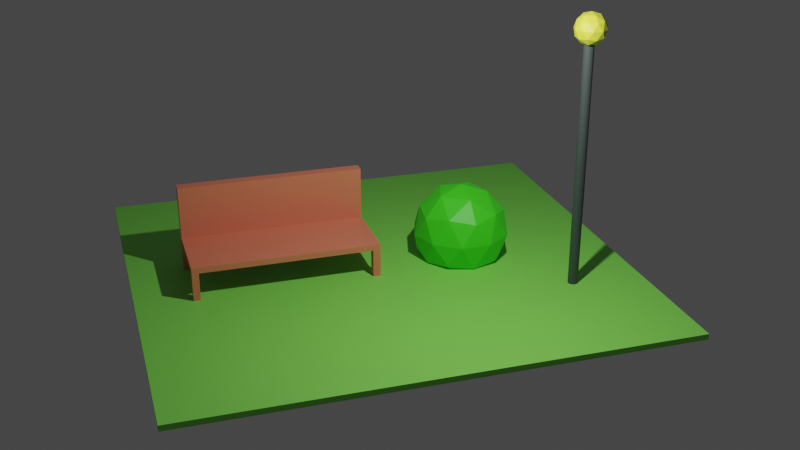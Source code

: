 # Source: park.blend  (saved by Blender 3.1.7; exported with 4.5.12 LTS)
import bpy
from mathutils import Matrix  # noqa: F401  (used for matrix-valued properties, if any)

bpy.ops.wm.read_factory_settings(use_empty=True)
scene = bpy.context.scene
scene.name = 'Scene'

# ---- collections
col_collection = bpy.data.collections.new('Collection'); scene.collection.children.link(col_collection)

# ---- materials (node trees are filled in below, after node groups)
mat_material = bpy.data.materials.new('Material')
mat_material.alpha_threshold = 0.0
mat_material.use_transparent_shadow = False
mat_material.line_color = (0.0, 0.0, 0.0, 1.0)
mat_material_001 = bpy.data.materials.new('Material.001')
mat_material_001.use_transparent_shadow = False
mat_material_002 = bpy.data.materials.new('Material.002')
mat_material_002.use_transparent_shadow = False
mat_material_003 = bpy.data.materials.new('Material.003')
mat_material_003.use_transparent_shadow = False
mat_material_004 = bpy.data.materials.new('Material.004')
mat_material_004.use_transparent_shadow = False

# ---- material node trees
mat_material.use_nodes = True; mat_material.node_tree.nodes.clear()
_N = mat_material.node_tree.nodes; _L = mat_material.node_tree.links
n0 = _N.new('ShaderNodeOutputMaterial'); n0.name = 'Material Output'; n0.location = (300, 300)
n1 = _N.new('ShaderNodeBsdfPrincipled'); n1.name = 'Principled BSDF'; n1.location = (10, 300)
n1.distribution = 'GGX'
n1.subsurface_method = 'RANDOM_WALK_SKIN'
n1.inputs[0].default_value = (0.8, 0.2229, 0.1278, 1.0)
n1.inputs[2].default_value = 0.4
n1.inputs[3].default_value = 1.45
n1.inputs[27].default_value = (0.0, 0.0, 0.0, 1.0)
n1.inputs[28].default_value = 1.0
_L.new(n1.outputs[0], n0.inputs[0])
n0.is_active_output = True
mat_material_001.use_nodes = True; mat_material_001.node_tree.nodes.clear()
_N = mat_material_001.node_tree.nodes; _L = mat_material_001.node_tree.links
n0 = _N.new('ShaderNodeBsdfPrincipled'); n0.name = 'Principled BSDF'; n0.location = (10, 300)
n0.distribution = 'GGX'
n0.subsurface_method = 'RANDOM_WALK_SKIN'
n0.inputs[0].default_value = (0.2327, 0.8, 0.09896, 1.0)
n0.inputs[3].default_value = 1.45
n0.inputs[27].default_value = (0.0, 0.0, 0.0, 1.0)
n0.inputs[28].default_value = 1.0
n1 = _N.new('ShaderNodeOutputMaterial'); n1.name = 'Material Output'; n1.location = (300, 300)
_L.new(n0.outputs[0], n1.inputs[0])
n1.is_active_output = True
mat_material_002.use_nodes = True; mat_material_002.node_tree.nodes.clear()
_N = mat_material_002.node_tree.nodes; _L = mat_material_002.node_tree.links
n0 = _N.new('ShaderNodeBsdfPrincipled'); n0.name = 'Principled BSDF'; n0.location = (10, 300)
n0.distribution = 'GGX'
n0.subsurface_method = 'RANDOM_WALK_SKIN'
n0.inputs[0].default_value = (0.0586, 0.8, 0.01547, 1.0)
n0.inputs[3].default_value = 1.45
n0.inputs[27].default_value = (0.0, 0.0, 0.0, 1.0)
n0.inputs[28].default_value = 1.0
n1 = _N.new('ShaderNodeOutputMaterial'); n1.name = 'Material Output'; n1.location = (300, 300)
_L.new(n0.outputs[0], n1.inputs[0])
n1.is_active_output = True
mat_material_003.use_nodes = True; mat_material_003.node_tree.nodes.clear()
_N = mat_material_003.node_tree.nodes; _L = mat_material_003.node_tree.links
n0 = _N.new('ShaderNodeBsdfPrincipled'); n0.name = 'Principled BSDF'; n0.location = (10, 300)
n0.distribution = 'GGX'
n0.subsurface_method = 'RANDOM_WALK_SKIN'
n0.inputs[0].default_value = (0.05572, 0.07297, 0.06922, 1.0)
n0.inputs[3].default_value = 1.45
n0.inputs[27].default_value = (0.0, 0.0, 0.0, 1.0)
n0.inputs[28].default_value = 1.0
n1 = _N.new('ShaderNodeOutputMaterial'); n1.name = 'Material Output'; n1.location = (300, 300)
_L.new(n0.outputs[0], n1.inputs[0])
n1.is_active_output = True
mat_material_004.use_nodes = True; mat_material_004.node_tree.nodes.clear()
_N = mat_material_004.node_tree.nodes; _L = mat_material_004.node_tree.links
n0 = _N.new('ShaderNodeBsdfPrincipled'); n0.name = 'Principled BSDF'; n0.location = (10, 300)
n0.distribution = 'GGX'
n0.subsurface_method = 'RANDOM_WALK_SKIN'
n0.inputs[0].default_value = (0.7485, 0.8, 0.05787, 1.0)
n0.inputs[3].default_value = 1.45
n0.inputs[27].default_value = (0.0, 0.0, 0.0, 1.0)
n0.inputs[28].default_value = 1.0
n1 = _N.new('ShaderNodeOutputMaterial'); n1.name = 'Material Output'; n1.location = (300, 300)
_L.new(n0.outputs[0], n1.inputs[0])
n1.is_active_output = True

# ---- world
world_world = bpy.data.worlds.new('World'); scene.world = world_world
world_world.use_nodes = True; world_world.node_tree.nodes.clear()
_N = world_world.node_tree.nodes; _L = world_world.node_tree.links
n0 = _N.new('ShaderNodeOutputWorld'); n0.name = 'World Output'; n0.location = (300, 300)
n1 = _N.new('ShaderNodeBackground'); n1.name = 'Background'; n1.location = (10, 300)
n1.inputs[0].default_value = (0.05088, 0.05088, 0.05088, 1.0)
_L.new(n1.outputs[0], n0.inputs[0])
n0.is_active_output = True
world_world.color = (0.05088, 0.05088, 0.05088)
world_world.use_sun_shadow = False
world_world.sun_shadow_jitter_overblur = 0.0

# ---- cameras
cam_camera = bpy.data.cameras.new('Camera')
cam_camera.clip_end = 100.0
cam_camera.lens = 50.0
cam_camera.ortho_scale = 7.314

# ---- lights
light_light = bpy.data.lights.new('Light', 'POINT')
light_light.transmission_factor = 0.0
light_light.energy = 1000.0
light_light.shadow_soft_size = 0.1
light_light.shadow_maximum_resolution = 0.006
light_light.use_absolute_resolution = True

# ---- meshes
me_cube = bpy.data.meshes.new('Cube')
me_cube.from_pydata([(0.8327, 1.868, -0.06013), (0.8327, 1.868, 0.06013), (0.8327, -1.868, -0.06013), (0.8327, -1.868, 0.06013), (-0.8327, 1.868, -0.06013), (-0.8327, 1.868, 0.06013), (-0.8327, -1.868, -0.06013), (-0.8327, -1.868, 0.06013), (-0.8327, 1.717, -0.06013), (0.8327, 1.717, 0.06013), (-0.8327, 1.717, 0.06013), (0.8327, 1.717, -0.06013), (-0.8327, -1.731, -0.06013), (0.8327, -1.731, 0.06013), (-0.8327, -1.731, 0.06013), (0.8327, -1.731, -0.06013), (0.6712, -1.868, 0.06013), (0.6712, 1.868, -0.06013), (0.6712, 1.868, 0.06013), (0.6712, -1.868, -0.06013), (0.6712, 1.717, 0.06013), (0.6712, 1.717, -0.06013), (0.6712, -1.731, -0.06013), (0.6712, -1.731, 0.06013), (-0.6053, -1.868, 0.06013), (-0.6053, 1.868, -0.06013), (-0.6053, 1.717, 0.06013), (-0.6053, -1.731, 0.06013), (-0.6053, 1.868, 0.06013), (-0.6053, -1.868, -0.06013), (-0.6053, 1.717, -0.06013), (-0.6053, -1.731, -0.06013), (-0.6053, -1.868, 0.06013), (-0.8327, -1.868, 0.06013), (-0.8327, -1.731, 0.06013), (-0.6053, -1.731, 0.06013), (-0.8327, -1.731, -0.06013), (-0.8327, -1.868, -0.06013), (-0.6053, 1.868, -0.06013), (-0.8327, 1.868, -0.06013), (0.6712, -1.868, -0.06013), (0.8327, -1.868, -0.06013), (0.8327, 1.717, -0.06013), (0.8327, 1.868, -0.06013), (-0.8327, 1.717, -0.06013), (0.6712, 1.717, -0.06013), (0.8327, -1.731, -0.06013), (0.6712, -1.731, -0.06013), (0.6712, 1.868, -0.06013), (-0.6053, -1.868, -0.06013), (-0.6053, 1.717, -0.06013), (-0.6053, -1.731, -0.06013), (-0.8327, -1.731, -0.7347), (-0.8327, -1.868, -0.7347), (-0.6053, 1.868, -0.7347), (-0.8327, 1.868, -0.7347), (0.6712, -1.868, -0.7347), (0.8327, -1.868, -0.7347), (0.8327, 1.717, -0.7347), (0.8327, 1.868, -0.7347), (-0.8327, 1.717, -0.7347), (0.6712, 1.717, -0.7347), (0.8327, -1.731, -0.7347), (0.6712, -1.731, -0.7347), (0.6712, 1.868, -0.7347), (-0.6053, -1.868, -0.7347), (-0.6053, 1.717, -0.7347), (-0.6053, -1.731, -0.7347), (-0.8327, 1.717, 1.138), (-0.8327, 1.868, 1.138), (-0.8327, -1.731, 1.138), (-0.6053, 1.717, 1.138), (-0.6053, -1.731, 1.138), (-0.6053, 1.868, 1.138), (-0.6053, -1.868, 1.138), (-0.8327, -1.868, 1.138), (-0.8327, -1.731, 1.138), (-0.6053, -1.731, 1.138), (-0.8327, 1.717, 1.138), (-0.8327, 1.868, 1.138), (-0.8327, -1.731, 1.138), (-0.6053, 1.717, 1.138), (-0.6053, -1.731, 1.138), (-0.6053, 1.868, 1.138), (-0.6053, -1.868, 1.138), (-0.8327, -1.868, 1.138), (-0.8327, -1.731, 1.138), (-0.6053, -1.731, 1.138)], [], [(29, 24, 7, 6), (8, 10, 5, 4), (4, 25, 38, 39), (15, 13, 3, 2), (17, 18, 1, 0), (20, 9, 1, 18), (23, 13, 9, 20), (0, 1, 9, 11), (31, 12, 8, 30), (12, 14, 10, 8), (6, 7, 14, 12), (22, 15, 46, 47), (16, 3, 13, 23), (11, 9, 13, 15), (24, 16, 23, 27), (2, 19, 40, 41), (15, 22, 21, 11), (27, 23, 20, 26), (26, 20, 18, 28), (25, 28, 18, 17), (15, 2, 41, 46), (2, 3, 16, 19), (4, 5, 28, 25), (5, 10, 68, 69), (28, 5, 69, 73), (7, 24, 32, 33), (19, 29, 31, 22), (22, 31, 30, 21), (21, 30, 25, 17), (19, 16, 24, 29), (10, 14, 70, 68), (27, 14, 34, 35), (14, 7, 33, 34), (24, 27, 35, 32), (39, 38, 54, 55), (48, 43, 59, 64), (38, 50, 66, 54), (37, 36, 52, 53), (11, 21, 45, 42), (0, 11, 42, 43), (31, 29, 49, 51), (8, 4, 39, 44), (29, 6, 37, 49), (21, 17, 48, 45), (30, 8, 44, 50), (25, 30, 50, 38), (12, 31, 51, 36), (17, 0, 43, 48), (6, 12, 36, 37), (19, 22, 47, 40), (66, 60, 55, 54), (65, 53, 52, 67), (57, 56, 63, 62), (58, 61, 64, 59), (40, 47, 63, 56), (41, 40, 56, 57), (45, 48, 64, 61), (43, 42, 58, 59), (49, 37, 53, 65), (44, 39, 55, 60), (50, 44, 60, 66), (42, 45, 61, 58), (36, 51, 67, 52), (46, 41, 57, 62), (51, 49, 65, 67), (47, 46, 62, 63), (71, 73, 83, 81), (76, 75, 85, 86), (68, 70, 80, 78), (35, 34, 76, 77), (32, 35, 77, 74), (26, 28, 73, 71), (33, 32, 74, 75), (14, 27, 72, 70), (27, 26, 71, 72), (34, 33, 75, 76), (78, 81, 83, 79), (80, 82, 81, 78), (85, 84, 87, 86), (77, 76, 86, 87), (72, 71, 81, 82), (70, 72, 82, 80), (74, 77, 87, 84), (69, 68, 78, 79), (75, 74, 84, 85), (73, 69, 79, 83)])
_uv = me_cube.uv_layers.new(name='UVMap')
_uv.uv.foreach_set('vector', [0.375, 0.4659, 0.625, 0.4659, 0.625, 0.5, 0.375, 0.5, 0.375, 0.7399, 0.625, 0.7399, 0.625, 0.75, 0.375, 0.75, 0.375, 0.75, 0.375, 0.7841, 0.375, 0.7841, 0.375, 0.75, 0.375, 0.2408, 0.625, 0.2408, 0.625, 0.25, 0.375, 0.25, 0.375, 0.9758, 0.625, 0.9758, 0.625, 1.0, 0.375, 1.0, 0.8508, 0.7399, 0.875, 0.7399, 0.875, 0.75, 0.8508, 0.75, 0.8508, 0.5092, 0.875, 0.5092, 0.875, 0.7399, 0.8508, 0.7399, 0.375, 0.0, 0.625, 0.0, 0.625, 0.01013, 0.375, 0.01013, 0.3409, 0.5092, 0.375, 0.5092, 0.375, 0.7399, 0.3409, 0.7399, 0.375, 0.5092, 0.625, 0.5092, 0.625, 0.7399, 0.375, 0.7399, 0.375, 0.5, 0.625, 0.5, 0.625, 0.5092, 0.375, 0.5092, 0.1492, 0.5092, 0.125, 0.5092, 0.125, 0.5092, 0.1492, 0.5092, 0.8508, 0.5, 0.875, 0.5, 0.875, 0.5092, 0.8508, 0.5092, 0.375, 0.01013, 0.625, 0.01013, 0.625, 0.2408, 0.375, 0.2408, 0.6591, 0.5, 0.8508, 0.5, 0.8508, 0.5092, 0.6591, 0.5092, 0.375, 0.25, 0.375, 0.2742, 0.375, 0.2742, 0.375, 0.25, 0.125, 0.5092, 0.1492, 0.5092, 0.1492, 0.7399, 0.125, 0.7399, 0.6591, 0.5092, 0.8508, 0.5092, 0.8508, 0.7399, 0.6591, 0.7399, 0.6591, 0.7399, 0.8508, 0.7399, 0.8508, 0.75, 0.6591, 0.75, 0.375, 0.7841, 0.625, 0.7841, 0.625, 0.9758, 0.375, 0.9758, 0.375, 0.2408, 0.375, 0.25, 0.375, 0.25, 0.375, 0.2408, 0.375, 0.25, 0.625, 0.25, 0.625, 0.2742, 0.375, 0.2742, 0.375, 0.75, 0.625, 0.75, 0.625, 0.7841, 0.375, 0.7841, 0.625, 0.75, 0.625, 0.7399, 0.625, 0.7399, 0.625, 0.75, 0.625, 0.7841, 0.625, 0.75, 0.625, 0.75, 0.625, 0.7841, 0.625, 0.5, 0.625, 0.4659, 0.625, 0.4659, 0.625, 0.5, 0.1492, 0.5, 0.3409, 0.5, 0.3409, 0.5092, 0.1492, 0.5092, 0.1492, 0.5092, 0.3409, 0.5092, 0.3409, 0.7399, 0.1492, 0.7399, 0.1492, 0.7399, 0.3409, 0.7399, 0.3409, 0.75, 0.1492, 0.75, 0.375, 0.2742, 0.625, 0.2742, 0.625, 0.4659, 0.375, 0.4659, 0.625, 0.7399, 0.625, 0.5092, 0.625, 0.5092, 0.625, 0.7399, 0.6591, 0.5092, 0.625, 0.5092, 0.625, 0.5092, 0.6591, 0.5092, 0.625, 0.5092, 0.625, 0.5, 0.625, 0.5, 0.625, 0.5092, 0.6591, 0.5, 0.6591, 0.5092, 0.6591, 0.5092, 0.6591, 0.5, 0.375, 0.75, 0.375, 0.7841, 0.375, 0.7841, 0.375, 0.75, 0.375, 0.9758, 0.375, 1.0, 0.375, 1.0, 0.375, 0.9758, 0.3409, 0.75, 0.3409, 0.7399, 0.3409, 0.7399, 0.3409, 0.75, 0.375, 0.5, 0.375, 0.5092, 0.375, 0.5092, 0.375, 0.5, 0.125, 0.7399, 0.1492, 0.7399, 0.1492, 0.7399, 0.125, 0.7399, 0.375, 0.0, 0.375, 0.01013, 0.375, 0.01013, 0.375, 0.0, 0.3409, 0.5092, 0.3409, 0.5, 0.3409, 0.5, 0.3409, 0.5092, 0.375, 0.7399, 0.375, 0.75, 0.375, 0.75, 0.375, 0.7399, 0.375, 0.4659, 0.375, 0.5, 0.375, 0.5, 0.375, 0.4659, 0.1492, 0.7399, 0.1492, 0.75, 0.1492, 0.75, 0.1492, 0.7399, 0.3409, 0.7399, 0.375, 0.7399, 0.375, 0.7399, 0.3409, 0.7399, 0.3409, 0.75, 0.3409, 0.7399, 0.3409, 0.7399, 0.3409, 0.75, 0.375, 0.5092, 0.3409, 0.5092, 0.3409, 0.5092, 0.375, 0.5092, 0.375, 0.9758, 0.375, 1.0, 0.375, 1.0, 0.375, 0.9758, 0.375, 0.5, 0.375, 0.5092, 0.375, 0.5092, 0.375, 0.5, 0.1492, 0.5, 0.1492, 0.5092, 0.1492, 0.5092, 0.1492, 0.5, 0.3409, 0.7399, 0.375, 0.7399, 0.375, 0.75, 0.3409, 0.75, 0.3409, 0.5, 0.375, 0.5, 0.375, 0.5092, 0.3409, 0.5092, 0.125, 0.5, 0.1492, 0.5, 0.1492, 0.5092, 0.125, 0.5092, 0.125, 0.7399, 0.1492, 0.7399, 0.1492, 0.75, 0.125, 0.75, 0.1492, 0.5, 0.1492, 0.5092, 0.1492, 0.5092, 0.1492, 0.5, 0.375, 0.25, 0.375, 0.2742, 0.375, 0.2742, 0.375, 0.25, 0.1492, 0.7399, 0.1492, 0.75, 0.1492, 0.75, 0.1492, 0.7399, 0.375, 0.0, 0.375, 0.01013, 0.375, 0.01013, 0.375, 0.0, 0.375, 0.4659, 0.375, 0.5, 0.375, 0.5, 0.375, 0.4659, 0.375, 0.7399, 0.375, 0.75, 0.375, 0.75, 0.375, 0.7399, 0.3409, 0.7399, 0.375, 0.7399, 0.375, 0.7399, 0.3409, 0.7399, 0.125, 0.7399, 0.1492, 0.7399, 0.1492, 0.7399, 0.125, 0.7399, 0.375, 0.5092, 0.3409, 0.5092, 0.3409, 0.5092, 0.375, 0.5092, 0.375, 0.2408, 0.375, 0.25, 0.375, 0.25, 0.375, 0.2408, 0.3409, 0.5092, 0.3409, 0.5, 0.3409, 0.5, 0.3409, 0.5092, 0.1492, 0.5092, 0.125, 0.5092, 0.125, 0.5092, 0.1492, 0.5092, 0.6591, 0.7399, 0.6591, 0.75, 0.6591, 0.75, 0.6591, 0.7399, 0.625, 0.5092, 0.625, 0.5, 0.625, 0.5, 0.625, 0.5092, 0.625, 0.7399, 0.625, 0.5092, 0.625, 0.5092, 0.625, 0.7399, 0.6591, 0.5092, 0.625, 0.5092, 0.625, 0.5092, 0.6591, 0.5092, 0.6591, 0.5, 0.6591, 0.5092, 0.6591, 0.5092, 0.6591, 0.5, 0.6591, 0.7399, 0.6591, 0.75, 0.6591, 0.75, 0.6591, 0.7399, 0.625, 0.5, 0.625, 0.4659, 0.625, 0.4659, 0.625, 0.5, 0.625, 0.5092, 0.6591, 0.5092, 0.6591, 0.5092, 0.625, 0.5092, 0.6591, 0.5092, 0.6591, 0.7399, 0.6591, 0.7399, 0.6591, 0.5092, 0.625, 0.5092, 0.625, 0.5, 0.625, 0.5, 0.625, 0.5092, 0.625, 0.7399, 0.6591, 0.7399, 0.6591, 0.75, 0.625, 0.75, 0.625, 0.5092, 0.6591, 0.5092, 0.6591, 0.7399, 0.625, 0.7399, 0.625, 0.5, 0.6591, 0.5, 0.6591, 0.5092, 0.625, 0.5092, 0.6591, 0.5092, 0.625, 0.5092, 0.625, 0.5092, 0.6591, 0.5092, 0.6591, 0.5092, 0.6591, 0.7399, 0.6591, 0.7399, 0.6591, 0.5092, 0.625, 0.5092, 0.6591, 0.5092, 0.6591, 0.5092, 0.625, 0.5092, 0.6591, 0.5, 0.6591, 0.5092, 0.6591, 0.5092, 0.6591, 0.5, 0.625, 0.75, 0.625, 0.7399, 0.625, 0.7399, 0.625, 0.75, 0.625, 0.5, 0.625, 0.4659, 0.625, 0.4659, 0.625, 0.5, 0.625, 0.7841, 0.625, 0.75, 0.625, 0.75, 0.625, 0.7841])
me_cube.materials.append(mat_material)
me_cube.use_remesh_preserve_volume = False
me_cube.use_remesh_preserve_attributes = False
me_cube.use_mirror_vertex_groups = False
me_cube.update()
me_cube_001 = bpy.data.meshes.new('Cube.001')
me_cube_001.from_pydata([(-1.0, -1.0, -1.0), (-1.0, -1.0, 1.0), (-1.0, 1.0, -1.0), (-1.0, 1.0, 1.0), (1.0, -1.0, -1.0), (1.0, -1.0, 1.0), (1.0, 1.0, -1.0), (1.0, 1.0, 1.0)], [], [(0, 1, 3, 2), (2, 3, 7, 6), (6, 7, 5, 4), (4, 5, 1, 0), (2, 6, 4, 0), (7, 3, 1, 5)])
_uv = me_cube_001.uv_layers.new(name='UVMap')
_uv.uv.foreach_set('vector', [0.375, 0.0, 0.625, 0.0, 0.625, 0.25, 0.375, 0.25, 0.375, 0.25, 0.625, 0.25, 0.625, 0.5, 0.375, 0.5, 0.375, 0.5, 0.625, 0.5, 0.625, 0.75, 0.375, 0.75, 0.375, 0.75, 0.625, 0.75, 0.625, 1.0, 0.375, 1.0, 0.125, 0.5, 0.375, 0.5, 0.375, 0.75, 0.125, 0.75, 0.625, 0.5, 0.875, 0.5, 0.875, 0.75, 0.625, 0.75])
me_cube_001.materials.append(mat_material_001)
me_cube_001.use_remesh_fix_poles = True
me_cube_001.use_remesh_preserve_attributes = False
me_cube_001.update()
me_icosphere = bpy.data.meshes.new('Icosphere')
me_icosphere.from_pydata([(0.0, 0.0, -1.0), (0.7236, -0.5257, -0.4472), (-0.2764, -0.8506, -0.4472), (-0.8944, 0.0, -0.4472), (-0.2764, 0.8506, -0.4472), (0.7236, 0.5257, -0.4472), (0.2764, -0.8506, 0.4472), (-0.7236, -0.5257, 0.4472), (-0.7236, 0.5257, 0.4472), (0.2764, 0.8506, 0.4472), (0.8944, 0.0, 0.4472), (0.0, 0.0, 1.0), (-0.1625, -0.5, -0.8507), (0.4253, -0.309, -0.8507), (0.2629, -0.809, -0.5257), (0.8506, 0.0, -0.5257), (0.4253, 0.309, -0.8507), (-0.5257, 0.0, -0.8507), (-0.6882, -0.5, -0.5257), (-0.1625, 0.5, -0.8507), (-0.6882, 0.5, -0.5257), (0.2629, 0.809, -0.5257), (0.9511, -0.309, 0.0), (0.9511, 0.309, 0.0), (0.0, -1.0, 0.0), (0.5878, -0.809, 0.0), (-0.9511, -0.309, 0.0), (-0.5878, -0.809, 0.0), (-0.5878, 0.809, 0.0), (-0.9511, 0.309, 0.0), (0.5878, 0.809, 0.0), (0.0, 1.0, 0.0), (0.6882, -0.5, 0.5257), (-0.2629, -0.809, 0.5257), (-0.8506, 0.0, 0.5257), (-0.2629, 0.809, 0.5257), (0.6882, 0.5, 0.5257), (0.1625, -0.5, 0.8507), (0.5257, 0.0, 0.8507), (-0.4253, -0.309, 0.8507), (-0.4253, 0.309, 0.8507), (0.1625, 0.5, 0.8507)], [], [(0, 13, 12), (1, 13, 15), (0, 12, 17), (0, 17, 19), (0, 19, 16), (1, 15, 22), (2, 14, 24), (3, 18, 26), (4, 20, 28), (5, 21, 30), (1, 22, 25), (2, 24, 27), (3, 26, 29), (4, 28, 31), (5, 30, 23), (6, 32, 37), (7, 33, 39), (8, 34, 40), (9, 35, 41), (10, 36, 38), (38, 41, 11), (38, 36, 41), (36, 9, 41), (41, 40, 11), (41, 35, 40), (35, 8, 40), (40, 39, 11), (40, 34, 39), (34, 7, 39), (39, 37, 11), (39, 33, 37), (33, 6, 37), (37, 38, 11), (37, 32, 38), (32, 10, 38), (23, 36, 10), (23, 30, 36), (30, 9, 36), (31, 35, 9), (31, 28, 35), (28, 8, 35), (29, 34, 8), (29, 26, 34), (26, 7, 34), (27, 33, 7), (27, 24, 33), (24, 6, 33), (25, 32, 6), (25, 22, 32), (22, 10, 32), (30, 31, 9), (30, 21, 31), (21, 4, 31), (28, 29, 8), (28, 20, 29), (20, 3, 29), (26, 27, 7), (26, 18, 27), (18, 2, 27), (24, 25, 6), (24, 14, 25), (14, 1, 25), (22, 23, 10), (22, 15, 23), (15, 5, 23), (16, 21, 5), (16, 19, 21), (19, 4, 21), (19, 20, 4), (19, 17, 20), (17, 3, 20), (17, 18, 3), (17, 12, 18), (12, 2, 18), (15, 16, 5), (15, 13, 16), (13, 0, 16), (12, 14, 2), (12, 13, 14), (13, 1, 14)])
_uv = me_icosphere.uv_layers.new(name='UVMap')
_uv.uv.foreach_set('vector', [0.1818, 0.0, 0.2273, 0.07873, 0.1364, 0.07873, 0.2727, 0.1575, 0.3182, 0.07873, 0.3636, 0.1575, 0.9091, 0.0, 0.9545, 0.07873, 0.8636, 0.07873, 0.7273, 0.0, 0.7727, 0.07873, 0.6818, 0.07873, 0.5455, 0.0, 0.5909, 0.07873, 0.5, 0.07873, 0.2727, 0.1575, 0.3636, 0.1575, 0.3182, 0.2362, 0.09091, 0.1575, 0.1818, 0.1575, 0.1364, 0.2362, 0.8182, 0.1575, 0.9091, 0.1575, 0.8636, 0.2362, 0.6364, 0.1575, 0.7273, 0.1575, 0.6818, 0.2362, 0.4545, 0.1575, 0.5455, 0.1575, 0.5, 0.2362, 0.2727, 0.1575, 0.3182, 0.2362, 0.2273, 0.2362, 0.09091, 0.1575, 0.1364, 0.2362, 0.04546, 0.2362, 0.8182, 0.1575, 0.8636, 0.2362, 0.7727, 0.2362, 0.6364, 0.1575, 0.6818, 0.2362, 0.5909, 0.2362, 0.4545, 0.1575, 0.5, 0.2362, 0.4091, 0.2362, 0.1818, 0.3149, 0.2727, 0.3149, 0.2273, 0.3937, 0.0, 0.3149, 0.09091, 0.3149, 0.04546, 0.3937, 0.7273, 0.3149, 0.8182, 0.3149, 0.7727, 0.3937, 0.5455, 0.3149, 0.6364, 0.3149, 0.5909, 0.3937, 0.3636, 0.3149, 0.4545, 0.3149, 0.4091, 0.3937, 0.4091, 0.3937, 0.5, 0.3937, 0.4545, 0.4724, 0.4091, 0.3937, 0.4545, 0.3149, 0.5, 0.3937, 0.4545, 0.3149, 0.5455, 0.3149, 0.5, 0.3937, 0.5909, 0.3937, 0.6818, 0.3937, 0.6364, 0.4724, 0.5909, 0.3937, 0.6364, 0.3149, 0.6818, 0.3937, 0.6364, 0.3149, 0.7273, 0.3149, 0.6818, 0.3937, 0.7727, 0.3937, 0.8636, 0.3937, 0.8182, 0.4724, 0.7727, 0.3937, 0.8182, 0.3149, 0.8636, 0.3937, 0.8182, 0.3149, 0.9091, 0.3149, 0.8636, 0.3937, 0.04546, 0.3937, 0.1364, 0.3937, 0.09091, 0.4724, 0.04546, 0.3937, 0.09091, 0.3149, 0.1364, 0.3937, 0.09091, 0.3149, 0.1818, 0.3149, 0.1364, 0.3937, 0.2273, 0.3937, 0.3182, 0.3937, 0.2727, 0.4724, 0.2273, 0.3937, 0.2727, 0.3149, 0.3182, 0.3937, 0.2727, 0.3149, 0.3636, 0.3149, 0.3182, 0.3937, 0.4091, 0.2362, 0.4545, 0.3149, 0.3636, 0.3149, 0.4091, 0.2362, 0.5, 0.2362, 0.4545, 0.3149, 0.5, 0.2362, 0.5455, 0.3149, 0.4545, 0.3149, 0.5909, 0.2362, 0.6364, 0.3149, 0.5455, 0.3149, 0.5909, 0.2362, 0.6818, 0.2362, 0.6364, 0.3149, 0.6818, 0.2362, 0.7273, 0.3149, 0.6364, 0.3149, 0.7727, 0.2362, 0.8182, 0.3149, 0.7273, 0.3149, 0.7727, 0.2362, 0.8636, 0.2362, 0.8182, 0.3149, 0.8636, 0.2362, 0.9091, 0.3149, 0.8182, 0.3149, 0.04546, 0.2362, 0.09091, 0.3149, 0.0, 0.3149, 0.04546, 0.2362, 0.1364, 0.2362, 0.09091, 0.3149, 0.1364, 0.2362, 0.1818, 0.3149, 0.09091, 0.3149, 0.2273, 0.2362, 0.2727, 0.3149, 0.1818, 0.3149, 0.2273, 0.2362, 0.3182, 0.2362, 0.2727, 0.3149, 0.3182, 0.2362, 0.3636, 0.3149, 0.2727, 0.3149, 0.5, 0.2362, 0.5909, 0.2362, 0.5455, 0.3149, 0.5, 0.2362, 0.5455, 0.1575, 0.5909, 0.2362, 0.5455, 0.1575, 0.6364, 0.1575, 0.5909, 0.2362, 0.6818, 0.2362, 0.7727, 0.2362, 0.7273, 0.3149, 0.6818, 0.2362, 0.7273, 0.1575, 0.7727, 0.2362, 0.7273, 0.1575, 0.8182, 0.1575, 0.7727, 0.2362, 0.8636, 0.2362, 0.9545, 0.2362, 0.9091, 0.3149, 0.8636, 0.2362, 0.9091, 0.1575, 0.9545, 0.2362, 0.9091, 0.1575, 1.0, 0.1575, 0.9545, 0.2362, 0.1364, 0.2362, 0.2273, 0.2362, 0.1818, 0.3149, 0.1364, 0.2362, 0.1818, 0.1575, 0.2273, 0.2362, 0.1818, 0.1575, 0.2727, 0.1575, 0.2273, 0.2362, 0.3182, 0.2362, 0.4091, 0.2362, 0.3636, 0.3149, 0.3182, 0.2362, 0.3636, 0.1575, 0.4091, 0.2362, 0.3636, 0.1575, 0.4545, 0.1575, 0.4091, 0.2362, 0.5, 0.07873, 0.5455, 0.1575, 0.4545, 0.1575, 0.5, 0.07873, 0.5909, 0.07873, 0.5455, 0.1575, 0.5909, 0.07873, 0.6364, 0.1575, 0.5455, 0.1575, 0.6818, 0.07873, 0.7273, 0.1575, 0.6364, 0.1575, 0.6818, 0.07873, 0.7727, 0.07873, 0.7273, 0.1575, 0.7727, 0.07873, 0.8182, 0.1575, 0.7273, 0.1575, 0.8636, 0.07873, 0.9091, 0.1575, 0.8182, 0.1575, 0.8636, 0.07873, 0.9545, 0.07873, 0.9091, 0.1575, 0.9545, 0.07873, 1.0, 0.1575, 0.9091, 0.1575, 0.3636, 0.1575, 0.4091, 0.07873, 0.4545, 0.1575, 0.3636, 0.1575, 0.3182, 0.07873, 0.4091, 0.07873, 0.3182, 0.07873, 0.3636, 0.0, 0.4091, 0.07873, 0.1364, 0.07873, 0.1818, 0.1575, 0.09091, 0.1575, 0.1364, 0.07873, 0.2273, 0.07873, 0.1818, 0.1575, 0.2273, 0.07873, 0.2727, 0.1575, 0.1818, 0.1575])
me_icosphere.materials.append(mat_material_002)
me_icosphere.use_remesh_fix_poles = True
me_icosphere.use_remesh_preserve_attributes = False
me_icosphere.update()
me_cylinder = bpy.data.meshes.new('Cylinder')
me_cylinder.from_pydata([(0.0, 1.0, -1.0), (0.0, 1.0, 1.0), (0.1951, 0.9808, -1.0), (0.1951, 0.9808, 1.0), (0.3827, 0.9239, -1.0), (0.3827, 0.9239, 1.0), (0.5556, 0.8315, -1.0), (0.5556, 0.8315, 1.0), (0.7071, 0.7071, -1.0), (0.7071, 0.7071, 1.0), (0.8315, 0.5556, -1.0), (0.8315, 0.5556, 1.0), (0.9239, 0.3827, -1.0), (0.9239, 0.3827, 1.0), (0.9808, 0.1951, -1.0), (0.9808, 0.1951, 1.0), (1.0, -4.371e-08, -1.0), (1.0, -4.371e-08, 1.0), (0.9808, -0.1951, -1.0), (0.9808, -0.1951, 1.0), (0.9239, -0.3827, -1.0), (0.9239, -0.3827, 1.0), (0.8315, -0.5556, -1.0), (0.8315, -0.5556, 1.0), (0.7071, -0.7071, -1.0), (0.7071, -0.7071, 1.0), (0.5556, -0.8315, -1.0), (0.5556, -0.8315, 1.0), (0.3827, -0.9239, -1.0), (0.3827, -0.9239, 1.0), (0.1951, -0.9808, -1.0), (0.1951, -0.9808, 1.0), (-8.742e-08, -1.0, -1.0), (-8.742e-08, -1.0, 1.0), (-0.1951, -0.9808, -1.0), (-0.1951, -0.9808, 1.0), (-0.3827, -0.9239, -1.0), (-0.3827, -0.9239, 1.0), (-0.5556, -0.8315, -1.0), (-0.5556, -0.8315, 1.0), (-0.7071, -0.7071, -1.0), (-0.7071, -0.7071, 1.0), (-0.8315, -0.5556, -1.0), (-0.8315, -0.5556, 1.0), (-0.9239, -0.3827, -1.0), (-0.9239, -0.3827, 1.0), (-0.9808, -0.1951, -1.0), (-0.9808, -0.1951, 1.0), (-1.0, 1.192e-08, -1.0), (-1.0, 1.192e-08, 1.0), (-0.9808, 0.1951, -1.0), (-0.9808, 0.1951, 1.0), (-0.9239, 0.3827, -1.0), (-0.9239, 0.3827, 1.0), (-0.8315, 0.5556, -1.0), (-0.8315, 0.5556, 1.0), (-0.7071, 0.7071, -1.0), (-0.7071, 0.7071, 1.0), (-0.5556, 0.8315, -1.0), (-0.5556, 0.8315, 1.0), (-0.3827, 0.9239, -1.0), (-0.3827, 0.9239, 1.0), (-0.1951, 0.9808, -1.0), (-0.1951, 0.9808, 1.0)], [], [(0, 1, 3, 2), (2, 3, 5, 4), (4, 5, 7, 6), (6, 7, 9, 8), (8, 9, 11, 10), (10, 11, 13, 12), (12, 13, 15, 14), (14, 15, 17, 16), (16, 17, 19, 18), (18, 19, 21, 20), (20, 21, 23, 22), (22, 23, 25, 24), (24, 25, 27, 26), (26, 27, 29, 28), (28, 29, 31, 30), (30, 31, 33, 32), (32, 33, 35, 34), (34, 35, 37, 36), (36, 37, 39, 38), (38, 39, 41, 40), (40, 41, 43, 42), (42, 43, 45, 44), (44, 45, 47, 46), (46, 47, 49, 48), (48, 49, 51, 50), (50, 51, 53, 52), (52, 53, 55, 54), (54, 55, 57, 56), (56, 57, 59, 58), (58, 59, 61, 60), (3, 1, 63, 61, 59, 57, 55, 53, 51, 49, 47, 45, 43, 41, 39, 37, 35, 33, 31, 29, 27, 25, 23, 21, 19, 17, 15, 13, 11, 9, 7, 5), (60, 61, 63, 62), (62, 63, 1, 0), (0, 2, 4, 6, 8, 10, 12, 14, 16, 18, 20, 22, 24, 26, 28, 30, 32, 34, 36, 38, 40, 42, 44, 46, 48, 50, 52, 54, 56, 58, 60, 62)])
_uv = me_cylinder.uv_layers.new(name='UVMap')
_uv.uv.foreach_set('vector', [1.0, 0.5, 1.0, 1.0, 0.9688, 1.0, 0.9688, 0.5, 0.9688, 0.5, 0.9688, 1.0, 0.9375, 1.0, 0.9375, 0.5, 0.9375, 0.5, 0.9375, 1.0, 0.9062, 1.0, 0.9062, 0.5, 0.9062, 0.5, 0.9062, 1.0, 0.875, 1.0, 0.875, 0.5, 0.875, 0.5, 0.875, 1.0, 0.8438, 1.0, 0.8438, 0.5, 0.8438, 0.5, 0.8438, 1.0, 0.8125, 1.0, 0.8125, 0.5, 0.8125, 0.5, 0.8125, 1.0, 0.7812, 1.0, 0.7812, 0.5, 0.7812, 0.5, 0.7812, 1.0, 0.75, 1.0, 0.75, 0.5, 0.75, 0.5, 0.75, 1.0, 0.7188, 1.0, 0.7188, 0.5, 0.7188, 0.5, 0.7188, 1.0, 0.6875, 1.0, 0.6875, 0.5, 0.6875, 0.5, 0.6875, 1.0, 0.6562, 1.0, 0.6562, 0.5, 0.6562, 0.5, 0.6562, 1.0, 0.625, 1.0, 0.625, 0.5, 0.625, 0.5, 0.625, 1.0, 0.5938, 1.0, 0.5938, 0.5, 0.5938, 0.5, 0.5938, 1.0, 0.5625, 1.0, 0.5625, 0.5, 0.5625, 0.5, 0.5625, 1.0, 0.5312, 1.0, 0.5312, 0.5, 0.5312, 0.5, 0.5312, 1.0, 0.5, 1.0, 0.5, 0.5, 0.5, 0.5, 0.5, 1.0, 0.4688, 1.0, 0.4688, 0.5, 0.4688, 0.5, 0.4688, 1.0, 0.4375, 1.0, 0.4375, 0.5, 0.4375, 0.5, 0.4375, 1.0, 0.4062, 1.0, 0.4062, 0.5, 0.4062, 0.5, 0.4062, 1.0, 0.375, 1.0, 0.375, 0.5, 0.375, 0.5, 0.375, 1.0, 0.3438, 1.0, 0.3438, 0.5, 0.3438, 0.5, 0.3438, 1.0, 0.3125, 1.0, 0.3125, 0.5, 0.3125, 0.5, 0.3125, 1.0, 0.2812, 1.0, 0.2812, 0.5, 0.2812, 0.5, 0.2812, 1.0, 0.25, 1.0, 0.25, 0.5, 0.25, 0.5, 0.25, 1.0, 0.2188, 1.0, 0.2188, 0.5, 0.2188, 0.5, 0.2188, 1.0, 0.1875, 1.0, 0.1875, 0.5, 0.1875, 0.5, 0.1875, 1.0, 0.1562, 1.0, 0.1562, 0.5, 0.1562, 0.5, 0.1562, 1.0, 0.125, 1.0, 0.125, 0.5, 0.125, 0.5, 0.125, 1.0, 0.09375, 1.0, 0.09375, 0.5, 0.09375, 0.5, 0.09375, 1.0, 0.0625, 1.0, 0.0625, 0.5, 0.2968, 0.4854, 0.25, 0.49, 0.2032, 0.4854, 0.1582, 0.4717, 0.1167, 0.4496, 0.08029, 0.4197, 0.05045, 0.3833, 0.02827, 0.3418, 0.01461, 0.2968, 0.01, 0.25, 0.01461, 0.2032, 0.02827, 0.1582, 0.05045, 0.1167, 0.08029, 0.08029, 0.1167, 0.05045, 0.1582, 0.02827, 0.2032, 0.01461, 0.25, 0.01, 0.2968, 0.01461, 0.3418, 0.02827, 0.3833, 0.05045, 0.4197, 0.08029, 0.4496, 0.1167, 0.4717, 0.1582, 0.4854, 0.2032, 0.49, 0.25, 0.4854, 0.2968, 0.4717, 0.3418, 0.4496, 0.3833, 0.4197, 0.4197, 0.3833, 0.4496, 0.3418, 0.4717, 0.0625, 0.5, 0.0625, 1.0, 0.03125, 1.0, 0.03125, 0.5, 0.03125, 0.5, 0.03125, 1.0, 0.0, 1.0, 0.0, 0.5, 0.75, 0.49, 0.7968, 0.4854, 0.8418, 0.4717, 0.8833, 0.4496, 0.9197, 0.4197, 0.9496, 0.3833, 0.9717, 0.3418, 0.9854, 0.2968, 0.99, 0.25, 0.9854, 0.2032, 0.9717, 0.1582, 0.9496, 0.1167, 0.9197, 0.08029, 0.8833, 0.05045, 0.8418, 0.02827, 0.7968, 0.01461, 0.75, 0.01, 0.7032, 0.01461, 0.6582, 0.02827, 0.6167, 0.05045, 0.5803, 0.08029, 0.5504, 0.1167, 0.5283, 0.1582, 0.5146, 0.2032, 0.51, 0.25, 0.5146, 0.2968, 0.5283, 0.3418, 0.5504, 0.3833, 0.5803, 0.4197, 0.6167, 0.4496, 0.6582, 0.4717, 0.7032, 0.4854])
me_cylinder.materials.append(mat_material_003)
me_cylinder.use_remesh_fix_poles = True
me_cylinder.use_remesh_preserve_attributes = False
me_cylinder.update()
me_icosphere_001 = bpy.data.meshes.new('Icosphere.001')
me_icosphere_001.from_pydata([(0.0, 0.0, -1.0), (0.7236, -0.5257, -0.4472), (-0.2764, -0.8506, -0.4472), (-0.8944, 0.0, -0.4472), (-0.2764, 0.8506, -0.4472), (0.7236, 0.5257, -0.4472), (0.2764, -0.8506, 0.4472), (-0.7236, -0.5257, 0.4472), (-0.7236, 0.5257, 0.4472), (0.2764, 0.8506, 0.4472), (0.8944, 0.0, 0.4472), (0.0, 0.0, 1.0), (-0.1625, -0.5, -0.8507), (0.4253, -0.309, -0.8507), (0.2629, -0.809, -0.5257), (0.8506, 0.0, -0.5257), (0.4253, 0.309, -0.8507), (-0.5257, 0.0, -0.8507), (-0.6882, -0.5, -0.5257), (-0.1625, 0.5, -0.8507), (-0.6882, 0.5, -0.5257), (0.2629, 0.809, -0.5257), (0.9511, -0.309, 0.0), (0.9511, 0.309, 0.0), (0.0, -1.0, 0.0), (0.5878, -0.809, 0.0), (-0.9511, -0.309, 0.0), (-0.5878, -0.809, 0.0), (-0.5878, 0.809, 0.0), (-0.9511, 0.309, 0.0), (0.5878, 0.809, 0.0), (0.0, 1.0, 0.0), (0.6882, -0.5, 0.5257), (-0.2629, -0.809, 0.5257), (-0.8506, 0.0, 0.5257), (-0.2629, 0.809, 0.5257), (0.6882, 0.5, 0.5257), (0.1625, -0.5, 0.8507), (0.5257, 0.0, 0.8507), (-0.4253, -0.309, 0.8507), (-0.4253, 0.309, 0.8507), (0.1625, 0.5, 0.8507)], [], [(0, 13, 12), (1, 13, 15), (0, 12, 17), (0, 17, 19), (0, 19, 16), (1, 15, 22), (2, 14, 24), (3, 18, 26), (4, 20, 28), (5, 21, 30), (1, 22, 25), (2, 24, 27), (3, 26, 29), (4, 28, 31), (5, 30, 23), (6, 32, 37), (7, 33, 39), (8, 34, 40), (9, 35, 41), (10, 36, 38), (38, 41, 11), (38, 36, 41), (36, 9, 41), (41, 40, 11), (41, 35, 40), (35, 8, 40), (40, 39, 11), (40, 34, 39), (34, 7, 39), (39, 37, 11), (39, 33, 37), (33, 6, 37), (37, 38, 11), (37, 32, 38), (32, 10, 38), (23, 36, 10), (23, 30, 36), (30, 9, 36), (31, 35, 9), (31, 28, 35), (28, 8, 35), (29, 34, 8), (29, 26, 34), (26, 7, 34), (27, 33, 7), (27, 24, 33), (24, 6, 33), (25, 32, 6), (25, 22, 32), (22, 10, 32), (30, 31, 9), (30, 21, 31), (21, 4, 31), (28, 29, 8), (28, 20, 29), (20, 3, 29), (26, 27, 7), (26, 18, 27), (18, 2, 27), (24, 25, 6), (24, 14, 25), (14, 1, 25), (22, 23, 10), (22, 15, 23), (15, 5, 23), (16, 21, 5), (16, 19, 21), (19, 4, 21), (19, 20, 4), (19, 17, 20), (17, 3, 20), (17, 18, 3), (17, 12, 18), (12, 2, 18), (15, 16, 5), (15, 13, 16), (13, 0, 16), (12, 14, 2), (12, 13, 14), (13, 1, 14)])
_uv = me_icosphere_001.uv_layers.new(name='UVMap')
_uv.uv.foreach_set('vector', [0.1818, 0.0, 0.2273, 0.07873, 0.1364, 0.07873, 0.2727, 0.1575, 0.3182, 0.07873, 0.3636, 0.1575, 0.9091, 0.0, 0.9545, 0.07873, 0.8636, 0.07873, 0.7273, 0.0, 0.7727, 0.07873, 0.6818, 0.07873, 0.5455, 0.0, 0.5909, 0.07873, 0.5, 0.07873, 0.2727, 0.1575, 0.3636, 0.1575, 0.3182, 0.2362, 0.09091, 0.1575, 0.1818, 0.1575, 0.1364, 0.2362, 0.8182, 0.1575, 0.9091, 0.1575, 0.8636, 0.2362, 0.6364, 0.1575, 0.7273, 0.1575, 0.6818, 0.2362, 0.4545, 0.1575, 0.5455, 0.1575, 0.5, 0.2362, 0.2727, 0.1575, 0.3182, 0.2362, 0.2273, 0.2362, 0.09091, 0.1575, 0.1364, 0.2362, 0.04546, 0.2362, 0.8182, 0.1575, 0.8636, 0.2362, 0.7727, 0.2362, 0.6364, 0.1575, 0.6818, 0.2362, 0.5909, 0.2362, 0.4545, 0.1575, 0.5, 0.2362, 0.4091, 0.2362, 0.1818, 0.3149, 0.2727, 0.3149, 0.2273, 0.3937, 0.0, 0.3149, 0.09091, 0.3149, 0.04546, 0.3937, 0.7273, 0.3149, 0.8182, 0.3149, 0.7727, 0.3937, 0.5455, 0.3149, 0.6364, 0.3149, 0.5909, 0.3937, 0.3636, 0.3149, 0.4545, 0.3149, 0.4091, 0.3937, 0.4091, 0.3937, 0.5, 0.3937, 0.4545, 0.4724, 0.4091, 0.3937, 0.4545, 0.3149, 0.5, 0.3937, 0.4545, 0.3149, 0.5455, 0.3149, 0.5, 0.3937, 0.5909, 0.3937, 0.6818, 0.3937, 0.6364, 0.4724, 0.5909, 0.3937, 0.6364, 0.3149, 0.6818, 0.3937, 0.6364, 0.3149, 0.7273, 0.3149, 0.6818, 0.3937, 0.7727, 0.3937, 0.8636, 0.3937, 0.8182, 0.4724, 0.7727, 0.3937, 0.8182, 0.3149, 0.8636, 0.3937, 0.8182, 0.3149, 0.9091, 0.3149, 0.8636, 0.3937, 0.04546, 0.3937, 0.1364, 0.3937, 0.09091, 0.4724, 0.04546, 0.3937, 0.09091, 0.3149, 0.1364, 0.3937, 0.09091, 0.3149, 0.1818, 0.3149, 0.1364, 0.3937, 0.2273, 0.3937, 0.3182, 0.3937, 0.2727, 0.4724, 0.2273, 0.3937, 0.2727, 0.3149, 0.3182, 0.3937, 0.2727, 0.3149, 0.3636, 0.3149, 0.3182, 0.3937, 0.4091, 0.2362, 0.4545, 0.3149, 0.3636, 0.3149, 0.4091, 0.2362, 0.5, 0.2362, 0.4545, 0.3149, 0.5, 0.2362, 0.5455, 0.3149, 0.4545, 0.3149, 0.5909, 0.2362, 0.6364, 0.3149, 0.5455, 0.3149, 0.5909, 0.2362, 0.6818, 0.2362, 0.6364, 0.3149, 0.6818, 0.2362, 0.7273, 0.3149, 0.6364, 0.3149, 0.7727, 0.2362, 0.8182, 0.3149, 0.7273, 0.3149, 0.7727, 0.2362, 0.8636, 0.2362, 0.8182, 0.3149, 0.8636, 0.2362, 0.9091, 0.3149, 0.8182, 0.3149, 0.04546, 0.2362, 0.09091, 0.3149, 0.0, 0.3149, 0.04546, 0.2362, 0.1364, 0.2362, 0.09091, 0.3149, 0.1364, 0.2362, 0.1818, 0.3149, 0.09091, 0.3149, 0.2273, 0.2362, 0.2727, 0.3149, 0.1818, 0.3149, 0.2273, 0.2362, 0.3182, 0.2362, 0.2727, 0.3149, 0.3182, 0.2362, 0.3636, 0.3149, 0.2727, 0.3149, 0.5, 0.2362, 0.5909, 0.2362, 0.5455, 0.3149, 0.5, 0.2362, 0.5455, 0.1575, 0.5909, 0.2362, 0.5455, 0.1575, 0.6364, 0.1575, 0.5909, 0.2362, 0.6818, 0.2362, 0.7727, 0.2362, 0.7273, 0.3149, 0.6818, 0.2362, 0.7273, 0.1575, 0.7727, 0.2362, 0.7273, 0.1575, 0.8182, 0.1575, 0.7727, 0.2362, 0.8636, 0.2362, 0.9545, 0.2362, 0.9091, 0.3149, 0.8636, 0.2362, 0.9091, 0.1575, 0.9545, 0.2362, 0.9091, 0.1575, 1.0, 0.1575, 0.9545, 0.2362, 0.1364, 0.2362, 0.2273, 0.2362, 0.1818, 0.3149, 0.1364, 0.2362, 0.1818, 0.1575, 0.2273, 0.2362, 0.1818, 0.1575, 0.2727, 0.1575, 0.2273, 0.2362, 0.3182, 0.2362, 0.4091, 0.2362, 0.3636, 0.3149, 0.3182, 0.2362, 0.3636, 0.1575, 0.4091, 0.2362, 0.3636, 0.1575, 0.4545, 0.1575, 0.4091, 0.2362, 0.5, 0.07873, 0.5455, 0.1575, 0.4545, 0.1575, 0.5, 0.07873, 0.5909, 0.07873, 0.5455, 0.1575, 0.5909, 0.07873, 0.6364, 0.1575, 0.5455, 0.1575, 0.6818, 0.07873, 0.7273, 0.1575, 0.6364, 0.1575, 0.6818, 0.07873, 0.7727, 0.07873, 0.7273, 0.1575, 0.7727, 0.07873, 0.8182, 0.1575, 0.7273, 0.1575, 0.8636, 0.07873, 0.9091, 0.1575, 0.8182, 0.1575, 0.8636, 0.07873, 0.9545, 0.07873, 0.9091, 0.1575, 0.9545, 0.07873, 1.0, 0.1575, 0.9091, 0.1575, 0.3636, 0.1575, 0.4091, 0.07873, 0.4545, 0.1575, 0.3636, 0.1575, 0.3182, 0.07873, 0.4091, 0.07873, 0.3182, 0.07873, 0.3636, 0.0, 0.4091, 0.07873, 0.1364, 0.07873, 0.1818, 0.1575, 0.09091, 0.1575, 0.1364, 0.07873, 0.2273, 0.07873, 0.1818, 0.1575, 0.2273, 0.07873, 0.2727, 0.1575, 0.1818, 0.1575])
me_icosphere_001.materials.append(mat_material_004)
me_icosphere_001.use_remesh_fix_poles = True
me_icosphere_001.use_remesh_preserve_attributes = False
me_icosphere_001.update()

# ---- objects
ob_cube = bpy.data.objects.new('Cube', me_cube)
ob_light = bpy.data.objects.new('Light', light_light)
ob_camera = bpy.data.objects.new('Camera', cam_camera)
ob_cube_001 = bpy.data.objects.new('Cube.001', me_cube_001)
ob_icosphere = bpy.data.objects.new('Icosphere', me_icosphere)
ob_cylinder = bpy.data.objects.new('Cylinder', me_cylinder)
ob_icosphere_001 = bpy.data.objects.new('Icosphere.001', me_icosphere_001)

# ---- transforms, parenting, visibility, modifiers, constraints
ob_cube.location = (-0.2662, -1.954, -0.08208)
ob_cube.lock_rotations_4d = False
ob_cube.empty_display_type = 'ARROWS'
ob_cube.lineart.crease_threshold = 0.0
ob_light.location = (4.076, 1.005, 5.904)
ob_light.rotation_euler = (0.6503, 0.05522, 1.866)
ob_light.lock_rotations_4d = False
ob_light.empty_display_type = 'ARROWS'
ob_light.color = (0.0, 0.0, 0.0, 0.0)
ob_light.lineart.crease_threshold = 0.0
ob_camera.location = (19.8, -5.67, 9.189)
ob_camera.rotation_euler = (1.157, 3.233e-06, 1.269)
ob_camera.lock_rotations_4d = False
ob_camera.empty_display_type = 'ARROWS'
ob_camera.color = (0.0, 0.0, 0.0, 0.0)
ob_camera.display_type = 'WIRE'
ob_camera.lineart.crease_threshold = 0.0
ob_cube_001.location = (-0.001898, -0.005464, -0.7705)
ob_cube_001.scale = (-4.627, 4.927, -0.05758)
ob_icosphere.location = (0.03184, 1.794, -0.1602)
ob_cylinder.location = (1.983, 3.462, 1.672)
ob_cylinder.scale = (0.1014, 0.1014, 2.462)
ob_icosphere_001.location = (1.998, 3.467, 4.391)
ob_icosphere_001.scale = (0.3146, 0.3146, 0.3146)

# ---- collection membership
col_collection.objects.link(ob_cube)
col_collection.objects.link(ob_light)
col_collection.objects.link(ob_camera)
col_collection.objects.link(ob_cube_001)
col_collection.objects.link(ob_icosphere)
col_collection.objects.link(ob_cylinder)
col_collection.objects.link(ob_icosphere_001)

# ---- scene / render settings (as saved in the file)
scene.camera = ob_camera
scene.frame_start = 1; scene.frame_end = 250; scene.frame_set(2)
scene.render.engine = 'BLENDER_EEVEE_NEXT'
scene.cycles.sampling_pattern = 'TABULATED_SOBOL'
scene.cycles.use_light_tree = False
scene.view_settings.view_transform = 'Filmic'
bpy.context.view_layer.update()
